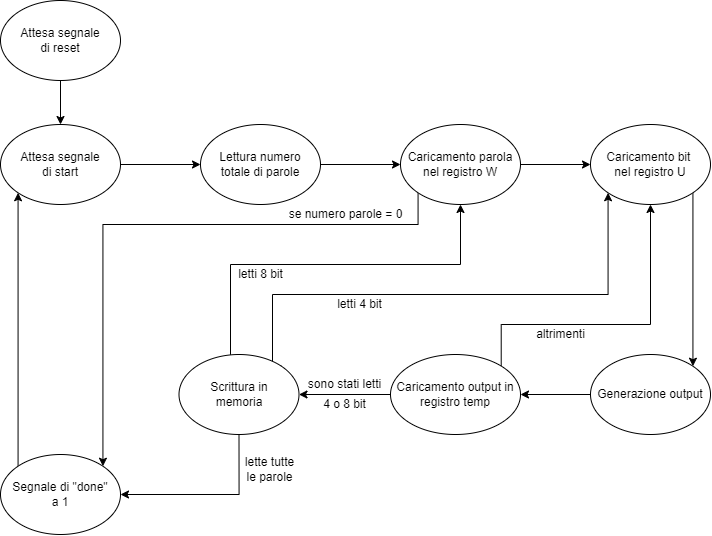

The diagram above was exported from draw.io. Its source (the exported page's mxGraphModel, read from the mxfile embedded in the PNG):
<mxGraphModel dx="1117" dy="611" grid="1" gridSize="10" guides="1" tooltips="1" connect="1" arrows="1" fold="1" page="1" pageScale="1" pageWidth="827" pageHeight="1169" math="0" shadow="0">
  <root>
    <mxCell id="0" />
    <mxCell id="1" parent="0" />
    <mxCell id="s7yvqkWOv4Z2J-jhEzah-9" style="edgeStyle=orthogonalEdgeStyle;rounded=0;orthogonalLoop=1;jettySize=auto;html=1;" parent="1" source="s7yvqkWOv4Z2J-jhEzah-1" target="s7yvqkWOv4Z2J-jhEzah-2" edge="1">
      <mxGeometry relative="1" as="geometry" />
    </mxCell>
    <mxCell id="s7yvqkWOv4Z2J-jhEzah-1" value="Attesa segnale&lt;br&gt;di start" style="ellipse;whiteSpace=wrap;html=1;" parent="1" vertex="1">
      <mxGeometry x="40" y="174" width="120" height="80" as="geometry" />
    </mxCell>
    <mxCell id="s7yvqkWOv4Z2J-jhEzah-10" style="edgeStyle=orthogonalEdgeStyle;rounded=0;orthogonalLoop=1;jettySize=auto;html=1;" parent="1" source="s7yvqkWOv4Z2J-jhEzah-2" target="s7yvqkWOv4Z2J-jhEzah-3" edge="1">
      <mxGeometry relative="1" as="geometry" />
    </mxCell>
    <mxCell id="s7yvqkWOv4Z2J-jhEzah-2" value="Lettura numero&lt;br&gt;totale di parole" style="ellipse;whiteSpace=wrap;html=1;" parent="1" vertex="1">
      <mxGeometry x="240" y="174" width="120" height="80" as="geometry" />
    </mxCell>
    <mxCell id="s7yvqkWOv4Z2J-jhEzah-13" style="edgeStyle=orthogonalEdgeStyle;rounded=0;orthogonalLoop=1;jettySize=auto;html=1;entryX=0;entryY=0.5;entryDx=0;entryDy=0;" parent="1" source="s7yvqkWOv4Z2J-jhEzah-3" target="s7yvqkWOv4Z2J-jhEzah-4" edge="1">
      <mxGeometry relative="1" as="geometry" />
    </mxCell>
    <mxCell id="s7yvqkWOv4Z2J-jhEzah-29" style="edgeStyle=orthogonalEdgeStyle;rounded=0;orthogonalLoop=1;jettySize=auto;html=1;exitX=0;exitY=1;exitDx=0;exitDy=0;entryX=1;entryY=0;entryDx=0;entryDy=0;" parent="1" source="s7yvqkWOv4Z2J-jhEzah-3" target="s7yvqkWOv4Z2J-jhEzah-8" edge="1">
      <mxGeometry relative="1" as="geometry">
        <Array as="points">
          <mxPoint x="458" y="274" />
          <mxPoint x="142" y="274" />
        </Array>
      </mxGeometry>
    </mxCell>
    <mxCell id="s7yvqkWOv4Z2J-jhEzah-3" value="Caricamento parola&lt;br&gt;nel registro W" style="ellipse;whiteSpace=wrap;html=1;" parent="1" vertex="1">
      <mxGeometry x="440" y="174" width="120" height="80" as="geometry" />
    </mxCell>
    <mxCell id="s7yvqkWOv4Z2J-jhEzah-19" style="edgeStyle=orthogonalEdgeStyle;rounded=0;orthogonalLoop=1;jettySize=auto;html=1;exitX=1;exitY=1;exitDx=0;exitDy=0;entryX=1;entryY=0;entryDx=0;entryDy=0;" parent="1" source="s7yvqkWOv4Z2J-jhEzah-4" target="s7yvqkWOv4Z2J-jhEzah-5" edge="1">
      <mxGeometry relative="1" as="geometry" />
    </mxCell>
    <mxCell id="s7yvqkWOv4Z2J-jhEzah-4" value="Caricamento bit&amp;nbsp;&lt;br&gt;nel registro U" style="ellipse;whiteSpace=wrap;html=1;" parent="1" vertex="1">
      <mxGeometry x="630" y="174" width="120" height="80" as="geometry" />
    </mxCell>
    <mxCell id="s7yvqkWOv4Z2J-jhEzah-15" style="edgeStyle=orthogonalEdgeStyle;rounded=0;orthogonalLoop=1;jettySize=auto;html=1;entryX=1;entryY=0.5;entryDx=0;entryDy=0;" parent="1" source="s7yvqkWOv4Z2J-jhEzah-5" target="s7yvqkWOv4Z2J-jhEzah-6" edge="1">
      <mxGeometry relative="1" as="geometry" />
    </mxCell>
    <mxCell id="s7yvqkWOv4Z2J-jhEzah-5" value="Generazione output" style="ellipse;whiteSpace=wrap;html=1;" parent="1" vertex="1">
      <mxGeometry x="630" y="404" width="120" height="80" as="geometry" />
    </mxCell>
    <mxCell id="s7yvqkWOv4Z2J-jhEzah-16" style="edgeStyle=orthogonalEdgeStyle;rounded=0;orthogonalLoop=1;jettySize=auto;html=1;entryX=1;entryY=0.5;entryDx=0;entryDy=0;" parent="1" source="s7yvqkWOv4Z2J-jhEzah-6" target="s7yvqkWOv4Z2J-jhEzah-7" edge="1">
      <mxGeometry relative="1" as="geometry" />
    </mxCell>
    <mxCell id="s7yvqkWOv4Z2J-jhEzah-25" style="edgeStyle=orthogonalEdgeStyle;rounded=0;orthogonalLoop=1;jettySize=auto;html=1;exitX=1;exitY=0;exitDx=0;exitDy=0;entryX=0.5;entryY=1;entryDx=0;entryDy=0;" parent="1" source="s7yvqkWOv4Z2J-jhEzah-6" target="s7yvqkWOv4Z2J-jhEzah-4" edge="1">
      <mxGeometry relative="1" as="geometry">
        <Array as="points">
          <mxPoint x="541" y="374" />
          <mxPoint x="690" y="374" />
        </Array>
      </mxGeometry>
    </mxCell>
    <mxCell id="s7yvqkWOv4Z2J-jhEzah-6" value="Caricamento output in registro temp" style="ellipse;whiteSpace=wrap;html=1;" parent="1" vertex="1">
      <mxGeometry x="430" y="404" width="130" height="80" as="geometry" />
    </mxCell>
    <mxCell id="s7yvqkWOv4Z2J-jhEzah-24" style="edgeStyle=orthogonalEdgeStyle;rounded=0;orthogonalLoop=1;jettySize=auto;html=1;exitX=0.5;exitY=1;exitDx=0;exitDy=0;entryX=1;entryY=0.5;entryDx=0;entryDy=0;" parent="1" source="s7yvqkWOv4Z2J-jhEzah-7" target="s7yvqkWOv4Z2J-jhEzah-8" edge="1">
      <mxGeometry relative="1" as="geometry" />
    </mxCell>
    <mxCell id="s7yvqkWOv4Z2J-jhEzah-26" style="edgeStyle=orthogonalEdgeStyle;rounded=0;orthogonalLoop=1;jettySize=auto;html=1;exitX=1;exitY=0;exitDx=0;exitDy=0;entryX=0;entryY=1;entryDx=0;entryDy=0;" parent="1" source="s7yvqkWOv4Z2J-jhEzah-7" target="s7yvqkWOv4Z2J-jhEzah-4" edge="1">
      <mxGeometry relative="1" as="geometry">
        <Array as="points">
          <mxPoint x="312" y="416" />
          <mxPoint x="312" y="344" />
          <mxPoint x="648" y="344" />
        </Array>
      </mxGeometry>
    </mxCell>
    <mxCell id="s7yvqkWOv4Z2J-jhEzah-28" style="edgeStyle=orthogonalEdgeStyle;rounded=0;orthogonalLoop=1;jettySize=auto;html=1;entryX=0.5;entryY=1;entryDx=0;entryDy=0;" parent="1" source="s7yvqkWOv4Z2J-jhEzah-7" target="s7yvqkWOv4Z2J-jhEzah-3" edge="1">
      <mxGeometry relative="1" as="geometry">
        <Array as="points">
          <mxPoint x="270" y="314" />
          <mxPoint x="500" y="314" />
        </Array>
      </mxGeometry>
    </mxCell>
    <mxCell id="s7yvqkWOv4Z2J-jhEzah-7" value="Scrittura in&lt;br&gt;memoria" style="ellipse;whiteSpace=wrap;html=1;" parent="1" vertex="1">
      <mxGeometry x="218.5" y="404" width="120" height="80" as="geometry" />
    </mxCell>
    <mxCell id="s7yvqkWOv4Z2J-jhEzah-34" style="edgeStyle=orthogonalEdgeStyle;rounded=0;orthogonalLoop=1;jettySize=auto;html=1;exitX=0;exitY=0;exitDx=0;exitDy=0;entryX=0;entryY=1;entryDx=0;entryDy=0;" parent="1" source="s7yvqkWOv4Z2J-jhEzah-8" target="s7yvqkWOv4Z2J-jhEzah-1" edge="1">
      <mxGeometry relative="1" as="geometry" />
    </mxCell>
    <mxCell id="s7yvqkWOv4Z2J-jhEzah-8" value="Segnale di &quot;done&quot;&lt;br&gt;a 1" style="ellipse;whiteSpace=wrap;html=1;" parent="1" vertex="1">
      <mxGeometry x="40" y="504" width="120" height="80" as="geometry" />
    </mxCell>
    <mxCell id="s7yvqkWOv4Z2J-jhEzah-12" value="se numero parole = 0" style="text;html=1;align=center;verticalAlign=middle;resizable=0;points=[];autosize=1;strokeColor=none;fillColor=none;" parent="1" vertex="1">
      <mxGeometry x="320" y="254" width="130" height="20" as="geometry" />
    </mxCell>
    <mxCell id="s7yvqkWOv4Z2J-jhEzah-17" value="sono stati letti" style="text;html=1;align=center;verticalAlign=middle;resizable=0;points=[];autosize=1;strokeColor=none;fillColor=none;" parent="1" vertex="1">
      <mxGeometry x="338.5" y="424" width="90" height="20" as="geometry" />
    </mxCell>
    <mxCell id="s7yvqkWOv4Z2J-jhEzah-18" value="4 o 8 bit" style="text;html=1;align=center;verticalAlign=middle;resizable=0;points=[];autosize=1;strokeColor=none;fillColor=none;" parent="1" vertex="1">
      <mxGeometry x="354" y="444" width="60" height="20" as="geometry" />
    </mxCell>
    <mxCell id="s7yvqkWOv4Z2J-jhEzah-23" value="altrimenti" style="text;html=1;align=center;verticalAlign=middle;resizable=0;points=[];autosize=1;strokeColor=none;fillColor=none;" parent="1" vertex="1">
      <mxGeometry x="570" y="374" width="60" height="20" as="geometry" />
    </mxCell>
    <mxCell id="s7yvqkWOv4Z2J-jhEzah-27" value="letti 4 bit" style="text;html=1;align=center;verticalAlign=middle;resizable=0;points=[];autosize=1;strokeColor=none;fillColor=none;" parent="1" vertex="1">
      <mxGeometry x="368.5" y="344" width="60" height="20" as="geometry" />
    </mxCell>
    <mxCell id="s7yvqkWOv4Z2J-jhEzah-31" value="letti 8 bit" style="text;html=1;align=center;verticalAlign=middle;resizable=0;points=[];autosize=1;strokeColor=none;fillColor=none;" parent="1" vertex="1">
      <mxGeometry x="270" y="314" width="60" height="20" as="geometry" />
    </mxCell>
    <mxCell id="s7yvqkWOv4Z2J-jhEzah-32" value="lette tutte&lt;br&gt;le parole" style="text;html=1;align=center;verticalAlign=middle;resizable=0;points=[];autosize=1;strokeColor=none;fillColor=none;" parent="1" vertex="1">
      <mxGeometry x="278.5" y="504" width="60" height="30" as="geometry" />
    </mxCell>
    <mxCell id="jn2By2RineZ0w8X8phnu-2" style="edgeStyle=orthogonalEdgeStyle;rounded=0;orthogonalLoop=1;jettySize=auto;html=1;exitX=0.5;exitY=1;exitDx=0;exitDy=0;entryX=0.5;entryY=0;entryDx=0;entryDy=0;" edge="1" parent="1" source="jn2By2RineZ0w8X8phnu-1" target="s7yvqkWOv4Z2J-jhEzah-1">
      <mxGeometry relative="1" as="geometry" />
    </mxCell>
    <mxCell id="jn2By2RineZ0w8X8phnu-1" value="Attesa segnale&lt;br&gt;di reset" style="ellipse;whiteSpace=wrap;html=1;" vertex="1" parent="1">
      <mxGeometry x="40" y="50" width="120" height="80" as="geometry" />
    </mxCell>
  </root>
</mxGraphModel>